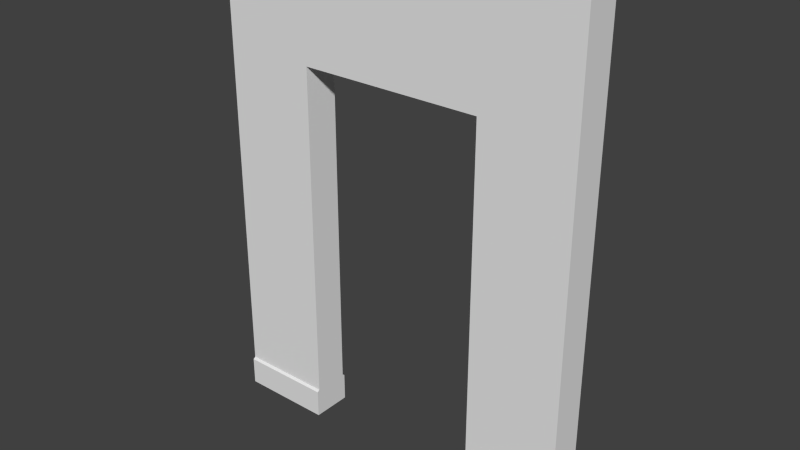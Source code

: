 # Source: porteMurV2.blend  (saved by Blender 2.73.0; exported with 4.5.12 LTS)
import bpy
from mathutils import Matrix  # noqa: F401  (used for matrix-valued properties, if any)

bpy.ops.wm.read_factory_settings(use_empty=True)
scene = bpy.context.scene
scene.name = 'Scene'

# ---- collections
col_collection_1 = bpy.data.collections.new('Collection 1'); scene.collection.children.link(col_collection_1)

# ---- materials (node trees are filled in below, after node groups)
mat_material_001 = bpy.data.materials.new('Material.001')
mat_material_001.alpha_threshold = 0.0
mat_material_001.use_transparent_shadow = False
mat_material_001.roughness = 0.5
mat_material_001.line_color = (0.0, 0.0, 0.0, 1.0)

# ---- material node trees

# ---- world
world_world = bpy.data.worlds.new('World'); scene.world = world_world
world_world.color = (0.05088, 0.05088, 0.05088)
world_world.use_sun_shadow = False
world_world.sun_shadow_jitter_overblur = 0.0
world_world.cycles.sampling_method = 'NONE'
world_world.cycles.sample_map_resolution = 256

# ---- meshes
me_cube_003 = bpy.data.meshes.new('Cube.003')
me_cube_003.from_pydata([(1.147, 1.0, -1.0), (1.147, -1.0, -1.0), (1.147, 1.0, 1.0), (1.147, -1.0, 1.0), (1.147, 1.0, -0.875), (1.147, 1.0, 0.5484), (1.147, -1.0, -0.875), (1.147, -1.0, 0.5484), (1.494, 1.0, -1.0), (1.494, -1.0, -1.0), (1.494, 1.0, -0.8827), (1.494, -1.0, -0.8827), (-3.735, 1.0, -1.0), (-3.735, -1.0, -1.0), (-3.735, 1.0, 1.0), (-3.735, -1.0, 1.0), (-3.735, 1.0, -0.875), (-3.735, 1.0, 0.5484), (-3.735, -1.0, -0.875), (-3.735, -1.0, 0.5484), (-4.082, 1.0, -1.0), (-4.082, -1.0, -1.0), (-4.082, 1.0, -0.8827), (-4.082, -1.0, -0.8827), (1.147, 0.4978, -1.0), (1.147, 0.4978, 1.0), (1.147, 0.4978, -0.875), (1.147, 0.4978, 0.5484), (1.494, 0.4978, -1.0), (1.494, 0.4978, -0.8827), (-3.735, 0.4978, -1.0), (-3.735, 0.4978, 1.0), (-3.735, 0.4978, -0.875), (-3.735, 0.4978, 0.5484), (-4.082, 0.4978, -1.0), (-4.082, 0.4978, -0.8827), (1.147, -0.4951, -1.0), (1.147, -0.4951, 1.0), (1.147, -0.4951, -0.875), (1.147, -0.4951, 0.5484), (1.494, -0.4951, -1.0), (1.494, -0.4951, -0.8827), (-3.735, -0.4951, -1.0), (-3.735, -0.4951, 1.0), (-3.735, -0.4951, -0.875), (-3.735, -0.4951, 0.5484), (-4.082, -0.4951, -1.0), (-4.082, -0.4951, -0.8827)], [], [(37, 39, 27, 25), (38, 6, 11, 41), (15, 19, 7, 3), (3, 7, 39, 37), (43, 31, 33, 45), (6, 1, 9, 11), (0, 4, 10, 8), (24, 0, 8, 28), (44, 47, 23, 18), (8, 10, 29, 28), (18, 23, 21, 13), (12, 20, 22, 16), (30, 34, 20, 12), (24, 30, 12, 0), (4, 0, 12, 16), (25, 2, 14, 31), (15, 43, 45, 19), (22, 20, 34, 35), (21, 23, 47, 46), (9, 40, 41, 11), (6, 18, 13, 1), (37, 25, 31, 43), (24, 26, 32, 30), (30, 32, 35, 34), (16, 22, 35, 32), (28, 29, 26, 24), (4, 26, 29, 10), (14, 2, 5, 17), (1, 36, 40, 9), (13, 21, 46, 42), (1, 13, 42, 36), (3, 37, 43, 15), (39, 45, 33, 27), (44, 38, 36, 42), (44, 42, 46, 47), (36, 38, 41, 40), (19, 18, 6, 7), (18, 19, 45, 44), (32, 26, 27, 33), (32, 33, 17, 16), (26, 4, 5, 27), (16, 17, 5, 4), (38, 44, 45, 39), (6, 38, 39, 7), (25, 27, 5, 2), (17, 33, 31, 14)])
me_cube_003.materials.append(mat_material_001)
me_cube_003.use_remesh_preserve_volume = False
me_cube_003.use_remesh_preserve_attributes = False
me_cube_003.use_mirror_vertex_groups = False
me_cube_003.update()

# ---- objects
ob_cube_005 = bpy.data.objects.new('Cube.005', me_cube_003)

# ---- transforms, parenting, visibility, modifiers, constraints
ob_cube_005.location = (0.4296, 0.3534, 1.3)
ob_cube_005.rotation_euler = (-4.371e-08, -7.55e-08, -1.571)
ob_cube_005.scale = (0.03864, 1.0, 1.3)
ob_cube_005.lock_rotations_4d = False
ob_cube_005.empty_display_type = 'ARROWS'
ob_cube_005.lineart.crease_threshold = 0.0

# ---- collection membership
col_collection_1.objects.link(ob_cube_005)

# ---- scene / render settings (as saved in the file)
scene.frame_start = 1; scene.frame_end = 250; scene.frame_set(3)
scene.render.engine = 'BLENDER_EEVEE_NEXT'
scene.render.resolution_percentage = 50
scene.render.dither_intensity = 0.0
scene.cycles.use_denoising = False
scene.cycles.samples = 10
scene.cycles.sampling_pattern = 'TABULATED_SOBOL'
scene.cycles.light_sampling_threshold = 0.0
scene.cycles.use_adaptive_sampling = False
scene.cycles.use_light_tree = False
scene.cycles.blur_glossy = 0.0
scene.cycles.pixel_filter_type = 'GAUSSIAN'
scene.cycles.sample_clamp_indirect = 0.0
scene.view_settings.view_transform = 'Standard'
bpy.context.view_layer.update()

# ---- added for rendering (the .blend has no active camera and no usable light): camera, sun
cam_auto = bpy.data.cameras.new('AutoCamera')
cam_auto.lens = 50.0
cam_auto.sensor_width = 36.0
cam_auto.clip_end = 1000.0
ob_auto_camera = bpy.data.objects.new('AutoCamera', cam_auto)
scene.collection.objects.link(ob_auto_camera)
ob_auto_camera.location = (3.47113, -3.2464, 3.7332)
ob_auto_camera.rotation_euler = (1.09748, -7.21219e-08, 0.694738)
scene.camera = ob_auto_camera
light_auto_sun = bpy.data.lights.new('AutoSun', 'SUN')
light_auto_sun.energy = 3.0
light_auto_sun.angle = 0.0523599
ob_auto_sun = bpy.data.objects.new('AutoSun', light_auto_sun)
scene.collection.objects.link(ob_auto_sun)
ob_auto_sun.rotation_euler = (0.872665, 0.174533, 0.523599)
bpy.context.view_layer.update()
